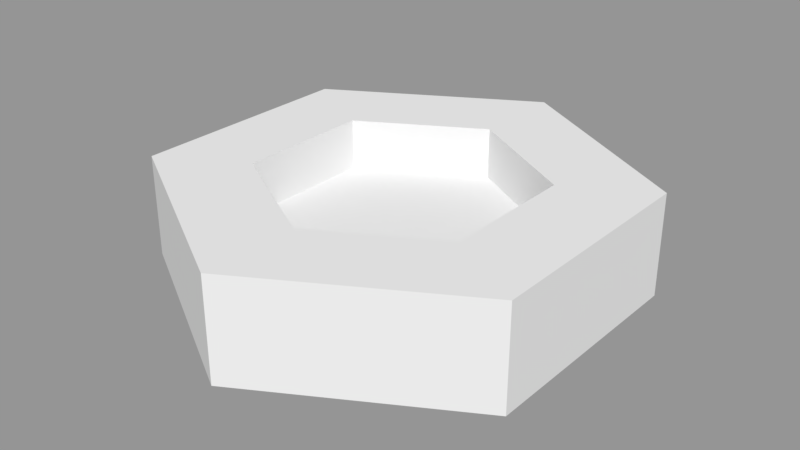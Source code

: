 # Source: Bolt.blend  (saved by Blender 2.79.0; exported with 4.5.12 LTS)
import bpy
from mathutils import Matrix  # noqa: F401  (used for matrix-valued properties, if any)

bpy.ops.wm.read_factory_settings(use_empty=True)
scene = bpy.context.scene
scene.name = 'Scene'

# ---- collections
col_collection_1 = bpy.data.collections.new('Collection 1'); scene.collection.children.link(col_collection_1)

# ---- meshes
me_bolt = bpy.data.meshes.new('Bolt')
me_bolt.from_pydata([(0.0, 1.0, -0.2197), (0.0, 1.0, 0.2197), (0.866, 0.5, -0.2197), (0.866, 0.5, 0.2197), (0.866, -0.5, -0.2197), (0.866, -0.5, 0.2197), (-8.742e-08, -1.0, -0.2197), (-8.742e-08, -1.0, 0.2197), (-0.866, -0.5, -0.2197), (-0.866, -0.5, 0.2197), (-0.866, 0.5, -0.2197), (-0.866, 0.5, 0.2197), (-8.216e-09, 0.5865, 0.2197), (0.5079, 0.2932, 0.2197), (0.5079, -0.2932, 0.2197), (-5.949e-08, -0.5865, 0.2197), (-0.5079, -0.2932, 0.2197), (-0.5079, 0.2932, 0.2197), (-8.216e-09, 0.5865, -0.2187), (0.5079, 0.2932, -0.2187), (0.5079, -0.2932, -0.2187), (-5.949e-08, -0.5865, -0.2187), (-0.5079, -0.2932, -0.2187), (-0.5079, 0.2932, -0.2187), (0.5079, -0.2932, 0.0004822), (0.5079, 0.2932, 0.0004822), (-0.5079, 0.2932, 0.0004822), (-0.5079, -0.2932, 0.0004822), (-5.949e-08, -0.5865, 0.0004822), (-8.216e-09, 0.5865, 0.0004822)], [], [(0, 1, 3, 2), (2, 3, 5, 4), (4, 5, 7, 6), (6, 7, 9, 8), (8, 9, 11, 10), (10, 11, 1, 0), (7, 5, 14, 15), (1, 11, 17, 12), (9, 7, 15, 16), (5, 3, 13, 14), (11, 9, 16, 17), (3, 1, 12, 13), (24, 25, 19, 20), (26, 27, 22, 23), (28, 24, 20, 21), (25, 29, 18, 19), (29, 26, 23, 18), (27, 28, 21, 22), (6, 8, 22, 21), (8, 10, 23, 22), (10, 0, 18, 23), (0, 2, 19, 18), (2, 4, 20, 19), (4, 6, 21, 20), (16, 15, 28, 27), (12, 17, 26, 29), (13, 12, 29, 25), (15, 14, 24, 28), (17, 16, 27, 26), (14, 13, 25, 24), (27, 28, 24, 25, 29, 26)])
me_bolt.use_remesh_preserve_volume = False
me_bolt.use_remesh_preserve_attributes = False
me_bolt.use_mirror_vertex_groups = False
me_bolt.update()

# ---- objects
ob_bolt = bpy.data.objects.new('Bolt', me_bolt)

# ---- transforms, parenting, visibility, modifiers, constraints
ob_bolt.location = (0.0, 0.0, 0.0)
ob_bolt.lineart.crease_threshold = 0.0

# ---- collection membership
col_collection_1.objects.link(ob_bolt)

# ---- scene / render settings (as saved in the file)
scene.frame_start = 1; scene.frame_end = 250; scene.frame_set(1)
scene.render.engine = 'BLENDER_EEVEE_NEXT'
scene.render.resolution_percentage = 50
scene.render.dither_intensity = 0.0
scene.cycles.use_denoising = False
scene.cycles.samples = 128
scene.cycles.sampling_pattern = 'TABULATED_SOBOL'
scene.cycles.use_adaptive_sampling = False
scene.cycles.use_light_tree = False
scene.cycles.blur_glossy = 0.0
scene.cycles.sample_clamp_indirect = 0.0
scene.view_settings.view_transform = 'Standard'
bpy.context.view_layer.update()

# ---- added for rendering (the .blend has no active camera and no usable light): camera, sun + grey world if the file has none
cam_auto = bpy.data.cameras.new('AutoCamera')
cam_auto.lens = 50.0
cam_auto.sensor_width = 36.0
cam_auto.clip_end = 1000.0
ob_auto_camera = bpy.data.objects.new('AutoCamera', cam_auto)
scene.collection.objects.link(ob_auto_camera)
ob_auto_camera.location = (2.48144, -2.97772, 1.98515)
ob_auto_camera.rotation_euler = (1.09748, -7.21219e-08, 0.694738)
scene.camera = ob_auto_camera
light_auto_sun = bpy.data.lights.new('AutoSun', 'SUN')
light_auto_sun.energy = 3.0
light_auto_sun.angle = 0.0523599
ob_auto_sun = bpy.data.objects.new('AutoSun', light_auto_sun)
scene.collection.objects.link(ob_auto_sun)
ob_auto_sun.rotation_euler = (0.872665, 0.174533, 0.523599)
if scene.world is None:
    world_auto = bpy.data.worlds.new('AutoWorld')
    world_auto.color = (0.3, 0.3, 0.3)
    scene.world = world_auto
bpy.context.view_layer.update()
